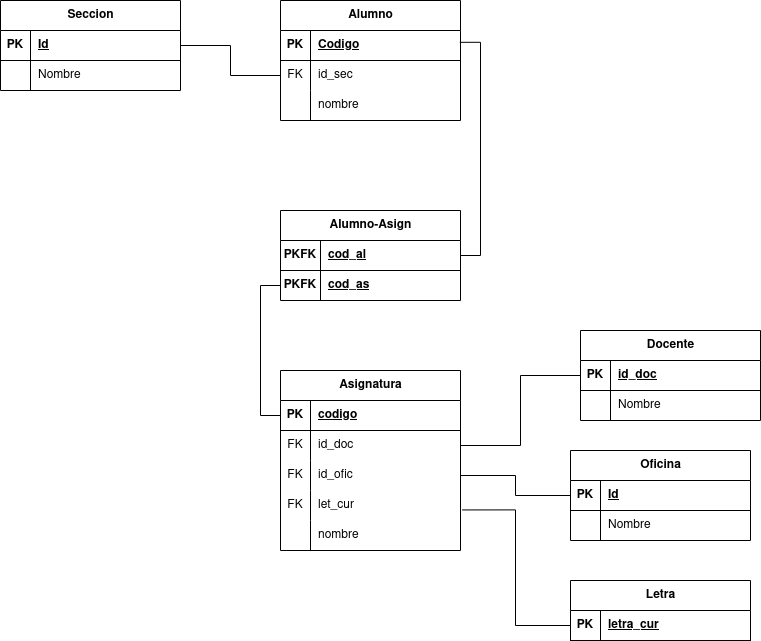

The diagram above was exported from draw.io. Its source (the exported page's mxGraphModel, read from the mxfile embedded in the PNG):
<mxGraphModel dx="1684" dy="2207" grid="1" gridSize="10" guides="1" tooltips="1" connect="1" arrows="1" fold="1" page="1" pageScale="1" pageWidth="1169" pageHeight="827" math="0" shadow="0">
  <root>
    <mxCell id="0" />
    <mxCell id="1" parent="0" />
    <mxCell id="Jt94o4yNtU8ZE_Dj5PtL-1" value="Alumno" style="shape=table;startSize=30;container=1;collapsible=1;childLayout=tableLayout;fixedRows=1;rowLines=0;fontStyle=1;align=center;resizeLast=1;html=1;" vertex="1" parent="1">
      <mxGeometry x="330" y="60" width="180" height="120" as="geometry" />
    </mxCell>
    <mxCell id="Jt94o4yNtU8ZE_Dj5PtL-2" value="" style="shape=tableRow;horizontal=0;startSize=0;swimlaneHead=0;swimlaneBody=0;fillColor=none;collapsible=0;dropTarget=0;points=[[0,0.5],[1,0.5]];portConstraint=eastwest;top=0;left=0;right=0;bottom=1;" vertex="1" parent="Jt94o4yNtU8ZE_Dj5PtL-1">
      <mxGeometry y="30" width="180" height="30" as="geometry" />
    </mxCell>
    <mxCell id="Jt94o4yNtU8ZE_Dj5PtL-3" value="PK" style="shape=partialRectangle;connectable=0;fillColor=none;top=0;left=0;bottom=0;right=0;fontStyle=1;overflow=hidden;whiteSpace=wrap;html=1;" vertex="1" parent="Jt94o4yNtU8ZE_Dj5PtL-2">
      <mxGeometry width="30" height="30" as="geometry">
        <mxRectangle width="30" height="30" as="alternateBounds" />
      </mxGeometry>
    </mxCell>
    <mxCell id="Jt94o4yNtU8ZE_Dj5PtL-4" value="Codigo" style="shape=partialRectangle;connectable=0;fillColor=none;top=0;left=0;bottom=0;right=0;align=left;spacingLeft=6;fontStyle=5;overflow=hidden;whiteSpace=wrap;html=1;" vertex="1" parent="Jt94o4yNtU8ZE_Dj5PtL-2">
      <mxGeometry x="30" width="150" height="30" as="geometry">
        <mxRectangle width="150" height="30" as="alternateBounds" />
      </mxGeometry>
    </mxCell>
    <mxCell id="Jt94o4yNtU8ZE_Dj5PtL-5" value="" style="shape=tableRow;horizontal=0;startSize=0;swimlaneHead=0;swimlaneBody=0;fillColor=none;collapsible=0;dropTarget=0;points=[[0,0.5],[1,0.5]];portConstraint=eastwest;top=0;left=0;right=0;bottom=0;" vertex="1" parent="Jt94o4yNtU8ZE_Dj5PtL-1">
      <mxGeometry y="60" width="180" height="30" as="geometry" />
    </mxCell>
    <mxCell id="Jt94o4yNtU8ZE_Dj5PtL-6" value="FK" style="shape=partialRectangle;connectable=0;fillColor=none;top=0;left=0;bottom=0;right=0;editable=1;overflow=hidden;whiteSpace=wrap;html=1;" vertex="1" parent="Jt94o4yNtU8ZE_Dj5PtL-5">
      <mxGeometry width="30" height="30" as="geometry">
        <mxRectangle width="30" height="30" as="alternateBounds" />
      </mxGeometry>
    </mxCell>
    <mxCell id="Jt94o4yNtU8ZE_Dj5PtL-7" value="id_sec" style="shape=partialRectangle;connectable=0;fillColor=none;top=0;left=0;bottom=0;right=0;align=left;spacingLeft=6;overflow=hidden;whiteSpace=wrap;html=1;" vertex="1" parent="Jt94o4yNtU8ZE_Dj5PtL-5">
      <mxGeometry x="30" width="150" height="30" as="geometry">
        <mxRectangle width="150" height="30" as="alternateBounds" />
      </mxGeometry>
    </mxCell>
    <mxCell id="Jt94o4yNtU8ZE_Dj5PtL-8" value="" style="shape=tableRow;horizontal=0;startSize=0;swimlaneHead=0;swimlaneBody=0;fillColor=none;collapsible=0;dropTarget=0;points=[[0,0.5],[1,0.5]];portConstraint=eastwest;top=0;left=0;right=0;bottom=0;" vertex="1" parent="Jt94o4yNtU8ZE_Dj5PtL-1">
      <mxGeometry y="90" width="180" height="30" as="geometry" />
    </mxCell>
    <mxCell id="Jt94o4yNtU8ZE_Dj5PtL-9" value="" style="shape=partialRectangle;connectable=0;fillColor=none;top=0;left=0;bottom=0;right=0;editable=1;overflow=hidden;whiteSpace=wrap;html=1;" vertex="1" parent="Jt94o4yNtU8ZE_Dj5PtL-8">
      <mxGeometry width="30" height="30" as="geometry">
        <mxRectangle width="30" height="30" as="alternateBounds" />
      </mxGeometry>
    </mxCell>
    <mxCell id="Jt94o4yNtU8ZE_Dj5PtL-10" value="nombre" style="shape=partialRectangle;connectable=0;fillColor=none;top=0;left=0;bottom=0;right=0;align=left;spacingLeft=6;overflow=hidden;whiteSpace=wrap;html=1;" vertex="1" parent="Jt94o4yNtU8ZE_Dj5PtL-8">
      <mxGeometry x="30" width="150" height="30" as="geometry">
        <mxRectangle width="150" height="30" as="alternateBounds" />
      </mxGeometry>
    </mxCell>
    <mxCell id="Jt94o4yNtU8ZE_Dj5PtL-14" value="Seccion" style="shape=table;startSize=30;container=1;collapsible=1;childLayout=tableLayout;fixedRows=1;rowLines=0;fontStyle=1;align=center;resizeLast=1;html=1;" vertex="1" parent="1">
      <mxGeometry x="50" y="60" width="180" height="90" as="geometry" />
    </mxCell>
    <mxCell id="Jt94o4yNtU8ZE_Dj5PtL-15" value="" style="shape=tableRow;horizontal=0;startSize=0;swimlaneHead=0;swimlaneBody=0;fillColor=none;collapsible=0;dropTarget=0;points=[[0,0.5],[1,0.5]];portConstraint=eastwest;top=0;left=0;right=0;bottom=1;" vertex="1" parent="Jt94o4yNtU8ZE_Dj5PtL-14">
      <mxGeometry y="30" width="180" height="30" as="geometry" />
    </mxCell>
    <mxCell id="Jt94o4yNtU8ZE_Dj5PtL-16" value="PK" style="shape=partialRectangle;connectable=0;fillColor=none;top=0;left=0;bottom=0;right=0;fontStyle=1;overflow=hidden;whiteSpace=wrap;html=1;" vertex="1" parent="Jt94o4yNtU8ZE_Dj5PtL-15">
      <mxGeometry width="30" height="30" as="geometry">
        <mxRectangle width="30" height="30" as="alternateBounds" />
      </mxGeometry>
    </mxCell>
    <mxCell id="Jt94o4yNtU8ZE_Dj5PtL-17" value="Id" style="shape=partialRectangle;connectable=0;fillColor=none;top=0;left=0;bottom=0;right=0;align=left;spacingLeft=6;fontStyle=5;overflow=hidden;whiteSpace=wrap;html=1;" vertex="1" parent="Jt94o4yNtU8ZE_Dj5PtL-15">
      <mxGeometry x="30" width="150" height="30" as="geometry">
        <mxRectangle width="150" height="30" as="alternateBounds" />
      </mxGeometry>
    </mxCell>
    <mxCell id="Jt94o4yNtU8ZE_Dj5PtL-18" value="" style="shape=tableRow;horizontal=0;startSize=0;swimlaneHead=0;swimlaneBody=0;fillColor=none;collapsible=0;dropTarget=0;points=[[0,0.5],[1,0.5]];portConstraint=eastwest;top=0;left=0;right=0;bottom=0;" vertex="1" parent="Jt94o4yNtU8ZE_Dj5PtL-14">
      <mxGeometry y="60" width="180" height="30" as="geometry" />
    </mxCell>
    <mxCell id="Jt94o4yNtU8ZE_Dj5PtL-19" value="" style="shape=partialRectangle;connectable=0;fillColor=none;top=0;left=0;bottom=0;right=0;editable=1;overflow=hidden;whiteSpace=wrap;html=1;" vertex="1" parent="Jt94o4yNtU8ZE_Dj5PtL-18">
      <mxGeometry width="30" height="30" as="geometry">
        <mxRectangle width="30" height="30" as="alternateBounds" />
      </mxGeometry>
    </mxCell>
    <mxCell id="Jt94o4yNtU8ZE_Dj5PtL-20" value="Nombre" style="shape=partialRectangle;connectable=0;fillColor=none;top=0;left=0;bottom=0;right=0;align=left;spacingLeft=6;overflow=hidden;whiteSpace=wrap;html=1;" vertex="1" parent="Jt94o4yNtU8ZE_Dj5PtL-18">
      <mxGeometry x="30" width="150" height="30" as="geometry">
        <mxRectangle width="150" height="30" as="alternateBounds" />
      </mxGeometry>
    </mxCell>
    <mxCell id="Jt94o4yNtU8ZE_Dj5PtL-30" value="Asignatura" style="shape=table;startSize=30;container=1;collapsible=1;childLayout=tableLayout;fixedRows=1;rowLines=0;fontStyle=1;align=center;resizeLast=1;html=1;" vertex="1" parent="1">
      <mxGeometry x="330" y="430" width="180" height="180" as="geometry" />
    </mxCell>
    <mxCell id="Jt94o4yNtU8ZE_Dj5PtL-31" value="" style="shape=tableRow;horizontal=0;startSize=0;swimlaneHead=0;swimlaneBody=0;fillColor=none;collapsible=0;dropTarget=0;points=[[0,0.5],[1,0.5]];portConstraint=eastwest;top=0;left=0;right=0;bottom=1;" vertex="1" parent="Jt94o4yNtU8ZE_Dj5PtL-30">
      <mxGeometry y="30" width="180" height="30" as="geometry" />
    </mxCell>
    <mxCell id="Jt94o4yNtU8ZE_Dj5PtL-32" value="PK" style="shape=partialRectangle;connectable=0;fillColor=none;top=0;left=0;bottom=0;right=0;fontStyle=1;overflow=hidden;whiteSpace=wrap;html=1;" vertex="1" parent="Jt94o4yNtU8ZE_Dj5PtL-31">
      <mxGeometry width="30" height="30" as="geometry">
        <mxRectangle width="30" height="30" as="alternateBounds" />
      </mxGeometry>
    </mxCell>
    <mxCell id="Jt94o4yNtU8ZE_Dj5PtL-33" value="codigo" style="shape=partialRectangle;connectable=0;fillColor=none;top=0;left=0;bottom=0;right=0;align=left;spacingLeft=6;fontStyle=5;overflow=hidden;whiteSpace=wrap;html=1;" vertex="1" parent="Jt94o4yNtU8ZE_Dj5PtL-31">
      <mxGeometry x="30" width="150" height="30" as="geometry">
        <mxRectangle width="150" height="30" as="alternateBounds" />
      </mxGeometry>
    </mxCell>
    <mxCell id="Jt94o4yNtU8ZE_Dj5PtL-34" value="" style="shape=tableRow;horizontal=0;startSize=0;swimlaneHead=0;swimlaneBody=0;fillColor=none;collapsible=0;dropTarget=0;points=[[0,0.5],[1,0.5]];portConstraint=eastwest;top=0;left=0;right=0;bottom=0;" vertex="1" parent="Jt94o4yNtU8ZE_Dj5PtL-30">
      <mxGeometry y="60" width="180" height="30" as="geometry" />
    </mxCell>
    <mxCell id="Jt94o4yNtU8ZE_Dj5PtL-35" value="&lt;div&gt;FK&lt;/div&gt;" style="shape=partialRectangle;connectable=0;fillColor=none;top=0;left=0;bottom=0;right=0;editable=1;overflow=hidden;whiteSpace=wrap;html=1;" vertex="1" parent="Jt94o4yNtU8ZE_Dj5PtL-34">
      <mxGeometry width="30" height="30" as="geometry">
        <mxRectangle width="30" height="30" as="alternateBounds" />
      </mxGeometry>
    </mxCell>
    <mxCell id="Jt94o4yNtU8ZE_Dj5PtL-36" value="id_doc" style="shape=partialRectangle;connectable=0;fillColor=none;top=0;left=0;bottom=0;right=0;align=left;spacingLeft=6;overflow=hidden;whiteSpace=wrap;html=1;" vertex="1" parent="Jt94o4yNtU8ZE_Dj5PtL-34">
      <mxGeometry x="30" width="150" height="30" as="geometry">
        <mxRectangle width="150" height="30" as="alternateBounds" />
      </mxGeometry>
    </mxCell>
    <mxCell id="Jt94o4yNtU8ZE_Dj5PtL-37" value="" style="shape=tableRow;horizontal=0;startSize=0;swimlaneHead=0;swimlaneBody=0;fillColor=none;collapsible=0;dropTarget=0;points=[[0,0.5],[1,0.5]];portConstraint=eastwest;top=0;left=0;right=0;bottom=0;" vertex="1" parent="Jt94o4yNtU8ZE_Dj5PtL-30">
      <mxGeometry y="90" width="180" height="30" as="geometry" />
    </mxCell>
    <mxCell id="Jt94o4yNtU8ZE_Dj5PtL-38" value="FK" style="shape=partialRectangle;connectable=0;fillColor=none;top=0;left=0;bottom=0;right=0;editable=1;overflow=hidden;whiteSpace=wrap;html=1;" vertex="1" parent="Jt94o4yNtU8ZE_Dj5PtL-37">
      <mxGeometry width="30" height="30" as="geometry">
        <mxRectangle width="30" height="30" as="alternateBounds" />
      </mxGeometry>
    </mxCell>
    <mxCell id="Jt94o4yNtU8ZE_Dj5PtL-39" value="&lt;div&gt;id_ofic&lt;/div&gt;" style="shape=partialRectangle;connectable=0;fillColor=none;top=0;left=0;bottom=0;right=0;align=left;spacingLeft=6;overflow=hidden;whiteSpace=wrap;html=1;" vertex="1" parent="Jt94o4yNtU8ZE_Dj5PtL-37">
      <mxGeometry x="30" width="150" height="30" as="geometry">
        <mxRectangle width="150" height="30" as="alternateBounds" />
      </mxGeometry>
    </mxCell>
    <mxCell id="Jt94o4yNtU8ZE_Dj5PtL-40" value="" style="shape=tableRow;horizontal=0;startSize=0;swimlaneHead=0;swimlaneBody=0;fillColor=none;collapsible=0;dropTarget=0;points=[[0,0.5],[1,0.5]];portConstraint=eastwest;top=0;left=0;right=0;bottom=0;" vertex="1" parent="Jt94o4yNtU8ZE_Dj5PtL-30">
      <mxGeometry y="120" width="180" height="30" as="geometry" />
    </mxCell>
    <mxCell id="Jt94o4yNtU8ZE_Dj5PtL-41" value="FK" style="shape=partialRectangle;connectable=0;fillColor=none;top=0;left=0;bottom=0;right=0;editable=1;overflow=hidden;whiteSpace=wrap;html=1;" vertex="1" parent="Jt94o4yNtU8ZE_Dj5PtL-40">
      <mxGeometry width="30" height="30" as="geometry">
        <mxRectangle width="30" height="30" as="alternateBounds" />
      </mxGeometry>
    </mxCell>
    <mxCell id="Jt94o4yNtU8ZE_Dj5PtL-42" value="let_cur" style="shape=partialRectangle;connectable=0;fillColor=none;top=0;left=0;bottom=0;right=0;align=left;spacingLeft=6;overflow=hidden;whiteSpace=wrap;html=1;" vertex="1" parent="Jt94o4yNtU8ZE_Dj5PtL-40">
      <mxGeometry x="30" width="150" height="30" as="geometry">
        <mxRectangle width="150" height="30" as="alternateBounds" />
      </mxGeometry>
    </mxCell>
    <mxCell id="Jt94o4yNtU8ZE_Dj5PtL-43" style="shape=tableRow;horizontal=0;startSize=0;swimlaneHead=0;swimlaneBody=0;fillColor=none;collapsible=0;dropTarget=0;points=[[0,0.5],[1,0.5]];portConstraint=eastwest;top=0;left=0;right=0;bottom=0;" vertex="1" parent="Jt94o4yNtU8ZE_Dj5PtL-30">
      <mxGeometry y="150" width="180" height="30" as="geometry" />
    </mxCell>
    <mxCell id="Jt94o4yNtU8ZE_Dj5PtL-44" style="shape=partialRectangle;connectable=0;fillColor=none;top=0;left=0;bottom=0;right=0;editable=1;overflow=hidden;whiteSpace=wrap;html=1;" vertex="1" parent="Jt94o4yNtU8ZE_Dj5PtL-43">
      <mxGeometry width="30" height="30" as="geometry">
        <mxRectangle width="30" height="30" as="alternateBounds" />
      </mxGeometry>
    </mxCell>
    <mxCell id="Jt94o4yNtU8ZE_Dj5PtL-45" value="nombre" style="shape=partialRectangle;connectable=0;fillColor=none;top=0;left=0;bottom=0;right=0;align=left;spacingLeft=6;overflow=hidden;whiteSpace=wrap;html=1;" vertex="1" parent="Jt94o4yNtU8ZE_Dj5PtL-43">
      <mxGeometry x="30" width="150" height="30" as="geometry">
        <mxRectangle width="150" height="30" as="alternateBounds" />
      </mxGeometry>
    </mxCell>
    <mxCell id="Jt94o4yNtU8ZE_Dj5PtL-46" value="Oficina" style="shape=table;startSize=30;container=1;collapsible=1;childLayout=tableLayout;fixedRows=1;rowLines=0;fontStyle=1;align=center;resizeLast=1;html=1;" vertex="1" parent="1">
      <mxGeometry x="620" y="510" width="180" height="90" as="geometry" />
    </mxCell>
    <mxCell id="Jt94o4yNtU8ZE_Dj5PtL-47" value="" style="shape=tableRow;horizontal=0;startSize=0;swimlaneHead=0;swimlaneBody=0;fillColor=none;collapsible=0;dropTarget=0;points=[[0,0.5],[1,0.5]];portConstraint=eastwest;top=0;left=0;right=0;bottom=1;" vertex="1" parent="Jt94o4yNtU8ZE_Dj5PtL-46">
      <mxGeometry y="30" width="180" height="30" as="geometry" />
    </mxCell>
    <mxCell id="Jt94o4yNtU8ZE_Dj5PtL-48" value="PK" style="shape=partialRectangle;connectable=0;fillColor=none;top=0;left=0;bottom=0;right=0;fontStyle=1;overflow=hidden;whiteSpace=wrap;html=1;" vertex="1" parent="Jt94o4yNtU8ZE_Dj5PtL-47">
      <mxGeometry width="30" height="30" as="geometry">
        <mxRectangle width="30" height="30" as="alternateBounds" />
      </mxGeometry>
    </mxCell>
    <mxCell id="Jt94o4yNtU8ZE_Dj5PtL-49" value="Id" style="shape=partialRectangle;connectable=0;fillColor=none;top=0;left=0;bottom=0;right=0;align=left;spacingLeft=6;fontStyle=5;overflow=hidden;whiteSpace=wrap;html=1;" vertex="1" parent="Jt94o4yNtU8ZE_Dj5PtL-47">
      <mxGeometry x="30" width="150" height="30" as="geometry">
        <mxRectangle width="150" height="30" as="alternateBounds" />
      </mxGeometry>
    </mxCell>
    <mxCell id="Jt94o4yNtU8ZE_Dj5PtL-50" value="" style="shape=tableRow;horizontal=0;startSize=0;swimlaneHead=0;swimlaneBody=0;fillColor=none;collapsible=0;dropTarget=0;points=[[0,0.5],[1,0.5]];portConstraint=eastwest;top=0;left=0;right=0;bottom=0;" vertex="1" parent="Jt94o4yNtU8ZE_Dj5PtL-46">
      <mxGeometry y="60" width="180" height="30" as="geometry" />
    </mxCell>
    <mxCell id="Jt94o4yNtU8ZE_Dj5PtL-51" value="" style="shape=partialRectangle;connectable=0;fillColor=none;top=0;left=0;bottom=0;right=0;editable=1;overflow=hidden;whiteSpace=wrap;html=1;" vertex="1" parent="Jt94o4yNtU8ZE_Dj5PtL-50">
      <mxGeometry width="30" height="30" as="geometry">
        <mxRectangle width="30" height="30" as="alternateBounds" />
      </mxGeometry>
    </mxCell>
    <mxCell id="Jt94o4yNtU8ZE_Dj5PtL-52" value="Nombre" style="shape=partialRectangle;connectable=0;fillColor=none;top=0;left=0;bottom=0;right=0;align=left;spacingLeft=6;overflow=hidden;whiteSpace=wrap;html=1;" vertex="1" parent="Jt94o4yNtU8ZE_Dj5PtL-50">
      <mxGeometry x="30" width="150" height="30" as="geometry">
        <mxRectangle width="150" height="30" as="alternateBounds" />
      </mxGeometry>
    </mxCell>
    <mxCell id="Jt94o4yNtU8ZE_Dj5PtL-53" value="Letra" style="shape=table;startSize=30;container=1;collapsible=1;childLayout=tableLayout;fixedRows=1;rowLines=0;fontStyle=1;align=center;resizeLast=1;html=1;" vertex="1" parent="1">
      <mxGeometry x="620" y="640" width="180" height="60" as="geometry" />
    </mxCell>
    <mxCell id="Jt94o4yNtU8ZE_Dj5PtL-54" value="" style="shape=tableRow;horizontal=0;startSize=0;swimlaneHead=0;swimlaneBody=0;fillColor=none;collapsible=0;dropTarget=0;points=[[0,0.5],[1,0.5]];portConstraint=eastwest;top=0;left=0;right=0;bottom=1;" vertex="1" parent="Jt94o4yNtU8ZE_Dj5PtL-53">
      <mxGeometry y="30" width="180" height="30" as="geometry" />
    </mxCell>
    <mxCell id="Jt94o4yNtU8ZE_Dj5PtL-55" value="PK" style="shape=partialRectangle;connectable=0;fillColor=none;top=0;left=0;bottom=0;right=0;fontStyle=1;overflow=hidden;whiteSpace=wrap;html=1;" vertex="1" parent="Jt94o4yNtU8ZE_Dj5PtL-54">
      <mxGeometry width="30" height="30" as="geometry">
        <mxRectangle width="30" height="30" as="alternateBounds" />
      </mxGeometry>
    </mxCell>
    <mxCell id="Jt94o4yNtU8ZE_Dj5PtL-56" value="letra_cur" style="shape=partialRectangle;connectable=0;fillColor=none;top=0;left=0;bottom=0;right=0;align=left;spacingLeft=6;fontStyle=5;overflow=hidden;whiteSpace=wrap;html=1;" vertex="1" parent="Jt94o4yNtU8ZE_Dj5PtL-54">
      <mxGeometry x="30" width="150" height="30" as="geometry">
        <mxRectangle width="150" height="30" as="alternateBounds" />
      </mxGeometry>
    </mxCell>
    <mxCell id="Jt94o4yNtU8ZE_Dj5PtL-77" style="edgeStyle=orthogonalEdgeStyle;rounded=0;orthogonalLoop=1;jettySize=auto;html=1;entryX=1;entryY=0.5;entryDx=0;entryDy=0;endArrow=none;endFill=0;exitX=0;exitY=0.5;exitDx=0;exitDy=0;" edge="1" parent="1" source="Jt94o4yNtU8ZE_Dj5PtL-61" target="Jt94o4yNtU8ZE_Dj5PtL-34">
      <mxGeometry relative="1" as="geometry" />
    </mxCell>
    <mxCell id="Jt94o4yNtU8ZE_Dj5PtL-60" value="Docente" style="shape=table;startSize=30;container=1;collapsible=1;childLayout=tableLayout;fixedRows=1;rowLines=0;fontStyle=1;align=center;resizeLast=1;html=1;" vertex="1" parent="1">
      <mxGeometry x="630" y="390" width="180" height="90" as="geometry" />
    </mxCell>
    <mxCell id="Jt94o4yNtU8ZE_Dj5PtL-61" value="" style="shape=tableRow;horizontal=0;startSize=0;swimlaneHead=0;swimlaneBody=0;fillColor=none;collapsible=0;dropTarget=0;points=[[0,0.5],[1,0.5]];portConstraint=eastwest;top=0;left=0;right=0;bottom=1;" vertex="1" parent="Jt94o4yNtU8ZE_Dj5PtL-60">
      <mxGeometry y="30" width="180" height="30" as="geometry" />
    </mxCell>
    <mxCell id="Jt94o4yNtU8ZE_Dj5PtL-62" value="PK" style="shape=partialRectangle;connectable=0;fillColor=none;top=0;left=0;bottom=0;right=0;fontStyle=1;overflow=hidden;whiteSpace=wrap;html=1;" vertex="1" parent="Jt94o4yNtU8ZE_Dj5PtL-61">
      <mxGeometry width="30" height="30" as="geometry">
        <mxRectangle width="30" height="30" as="alternateBounds" />
      </mxGeometry>
    </mxCell>
    <mxCell id="Jt94o4yNtU8ZE_Dj5PtL-63" value="id_doc" style="shape=partialRectangle;connectable=0;fillColor=none;top=0;left=0;bottom=0;right=0;align=left;spacingLeft=6;fontStyle=5;overflow=hidden;whiteSpace=wrap;html=1;" vertex="1" parent="Jt94o4yNtU8ZE_Dj5PtL-61">
      <mxGeometry x="30" width="150" height="30" as="geometry">
        <mxRectangle width="150" height="30" as="alternateBounds" />
      </mxGeometry>
    </mxCell>
    <mxCell id="Jt94o4yNtU8ZE_Dj5PtL-64" value="" style="shape=tableRow;horizontal=0;startSize=0;swimlaneHead=0;swimlaneBody=0;fillColor=none;collapsible=0;dropTarget=0;points=[[0,0.5],[1,0.5]];portConstraint=eastwest;top=0;left=0;right=0;bottom=0;" vertex="1" parent="Jt94o4yNtU8ZE_Dj5PtL-60">
      <mxGeometry y="60" width="180" height="30" as="geometry" />
    </mxCell>
    <mxCell id="Jt94o4yNtU8ZE_Dj5PtL-65" value="" style="shape=partialRectangle;connectable=0;fillColor=none;top=0;left=0;bottom=0;right=0;editable=1;overflow=hidden;whiteSpace=wrap;html=1;" vertex="1" parent="Jt94o4yNtU8ZE_Dj5PtL-64">
      <mxGeometry width="30" height="30" as="geometry">
        <mxRectangle width="30" height="30" as="alternateBounds" />
      </mxGeometry>
    </mxCell>
    <mxCell id="Jt94o4yNtU8ZE_Dj5PtL-66" value="Nombre" style="shape=partialRectangle;connectable=0;fillColor=none;top=0;left=0;bottom=0;right=0;align=left;spacingLeft=6;overflow=hidden;whiteSpace=wrap;html=1;" vertex="1" parent="Jt94o4yNtU8ZE_Dj5PtL-64">
      <mxGeometry x="30" width="150" height="30" as="geometry">
        <mxRectangle width="150" height="30" as="alternateBounds" />
      </mxGeometry>
    </mxCell>
    <mxCell id="Jt94o4yNtU8ZE_Dj5PtL-67" value="Alumno-Asign" style="shape=table;startSize=30;container=1;collapsible=1;childLayout=tableLayout;fixedRows=1;rowLines=0;fontStyle=1;align=center;resizeLast=1;html=1;" vertex="1" parent="1">
      <mxGeometry x="330" y="270" width="180" height="90" as="geometry" />
    </mxCell>
    <mxCell id="Jt94o4yNtU8ZE_Dj5PtL-68" value="" style="shape=tableRow;horizontal=0;startSize=0;swimlaneHead=0;swimlaneBody=0;fillColor=none;collapsible=0;dropTarget=0;points=[[0,0.5],[1,0.5]];portConstraint=eastwest;top=0;left=0;right=0;bottom=1;" vertex="1" parent="Jt94o4yNtU8ZE_Dj5PtL-67">
      <mxGeometry y="30" width="180" height="30" as="geometry" />
    </mxCell>
    <mxCell id="Jt94o4yNtU8ZE_Dj5PtL-69" value="PKFK" style="shape=partialRectangle;connectable=0;fillColor=none;top=0;left=0;bottom=0;right=0;fontStyle=1;overflow=hidden;whiteSpace=wrap;html=1;" vertex="1" parent="Jt94o4yNtU8ZE_Dj5PtL-68">
      <mxGeometry width="40" height="30" as="geometry">
        <mxRectangle width="40" height="30" as="alternateBounds" />
      </mxGeometry>
    </mxCell>
    <mxCell id="Jt94o4yNtU8ZE_Dj5PtL-70" value="cod_al" style="shape=partialRectangle;connectable=0;fillColor=none;top=0;left=0;bottom=0;right=0;align=left;spacingLeft=6;fontStyle=5;overflow=hidden;whiteSpace=wrap;html=1;" vertex="1" parent="Jt94o4yNtU8ZE_Dj5PtL-68">
      <mxGeometry x="40" width="140" height="30" as="geometry">
        <mxRectangle width="140" height="30" as="alternateBounds" />
      </mxGeometry>
    </mxCell>
    <mxCell id="Jt94o4yNtU8ZE_Dj5PtL-71" value="" style="shape=tableRow;horizontal=0;startSize=0;swimlaneHead=0;swimlaneBody=0;fillColor=none;collapsible=0;dropTarget=0;points=[[0,0.5],[1,0.5]];portConstraint=eastwest;top=0;left=0;right=0;bottom=0;" vertex="1" parent="Jt94o4yNtU8ZE_Dj5PtL-67">
      <mxGeometry y="60" width="180" height="30" as="geometry" />
    </mxCell>
    <mxCell id="Jt94o4yNtU8ZE_Dj5PtL-72" value="&lt;b&gt;PKFK&lt;/b&gt;" style="shape=partialRectangle;connectable=0;fillColor=none;top=0;left=0;bottom=0;right=0;editable=1;overflow=hidden;whiteSpace=wrap;html=1;" vertex="1" parent="Jt94o4yNtU8ZE_Dj5PtL-71">
      <mxGeometry width="40" height="30" as="geometry">
        <mxRectangle width="40" height="30" as="alternateBounds" />
      </mxGeometry>
    </mxCell>
    <mxCell id="Jt94o4yNtU8ZE_Dj5PtL-73" value="&lt;b&gt;&lt;u&gt;cod_as&lt;/u&gt;&lt;/b&gt;" style="shape=partialRectangle;connectable=0;fillColor=none;top=0;left=0;bottom=0;right=0;align=left;spacingLeft=6;overflow=hidden;whiteSpace=wrap;html=1;" vertex="1" parent="Jt94o4yNtU8ZE_Dj5PtL-71">
      <mxGeometry x="40" width="140" height="30" as="geometry">
        <mxRectangle width="140" height="30" as="alternateBounds" />
      </mxGeometry>
    </mxCell>
    <mxCell id="Jt94o4yNtU8ZE_Dj5PtL-74" style="edgeStyle=orthogonalEdgeStyle;rounded=0;orthogonalLoop=1;jettySize=auto;html=1;entryX=0.996;entryY=0.394;entryDx=0;entryDy=0;entryPerimeter=0;exitX=1;exitY=0.5;exitDx=0;exitDy=0;endArrow=none;endFill=0;" edge="1" parent="1" source="Jt94o4yNtU8ZE_Dj5PtL-68" target="Jt94o4yNtU8ZE_Dj5PtL-2">
      <mxGeometry relative="1" as="geometry" />
    </mxCell>
    <mxCell id="Jt94o4yNtU8ZE_Dj5PtL-75" style="edgeStyle=orthogonalEdgeStyle;rounded=0;orthogonalLoop=1;jettySize=auto;html=1;entryX=0;entryY=0.5;entryDx=0;entryDy=0;endArrow=none;endFill=0;" edge="1" parent="1" source="Jt94o4yNtU8ZE_Dj5PtL-71" target="Jt94o4yNtU8ZE_Dj5PtL-31">
      <mxGeometry relative="1" as="geometry" />
    </mxCell>
    <mxCell id="Jt94o4yNtU8ZE_Dj5PtL-76" style="edgeStyle=orthogonalEdgeStyle;rounded=0;orthogonalLoop=1;jettySize=auto;html=1;entryX=1;entryY=0.5;entryDx=0;entryDy=0;endArrow=none;endFill=0;" edge="1" parent="1" source="Jt94o4yNtU8ZE_Dj5PtL-5" target="Jt94o4yNtU8ZE_Dj5PtL-14">
      <mxGeometry relative="1" as="geometry" />
    </mxCell>
    <mxCell id="Jt94o4yNtU8ZE_Dj5PtL-78" style="edgeStyle=orthogonalEdgeStyle;rounded=0;orthogonalLoop=1;jettySize=auto;html=1;entryX=1;entryY=0.5;entryDx=0;entryDy=0;endArrow=none;endFill=0;" edge="1" parent="1" source="Jt94o4yNtU8ZE_Dj5PtL-47" target="Jt94o4yNtU8ZE_Dj5PtL-37">
      <mxGeometry relative="1" as="geometry" />
    </mxCell>
    <mxCell id="Jt94o4yNtU8ZE_Dj5PtL-79" style="edgeStyle=orthogonalEdgeStyle;rounded=0;orthogonalLoop=1;jettySize=auto;html=1;entryX=1.009;entryY=0.648;entryDx=0;entryDy=0;entryPerimeter=0;endArrow=none;endFill=0;" edge="1" parent="1" source="Jt94o4yNtU8ZE_Dj5PtL-54" target="Jt94o4yNtU8ZE_Dj5PtL-40">
      <mxGeometry relative="1" as="geometry" />
    </mxCell>
  </root>
</mxGraphModel>